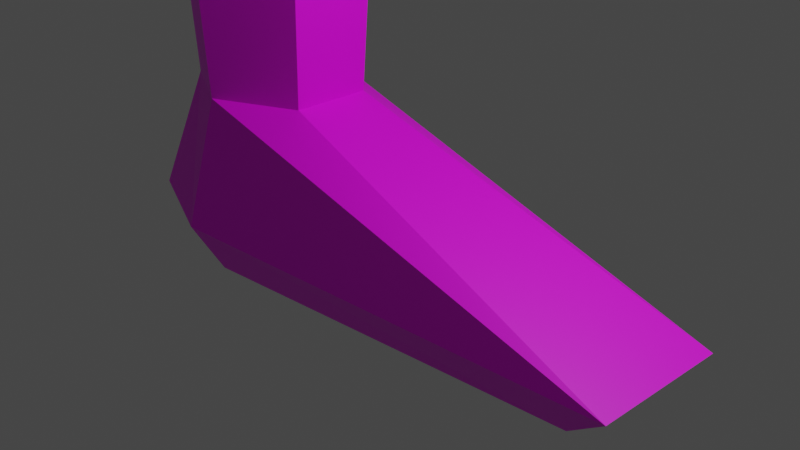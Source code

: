# Source: pezin.blend  (saved by Blender 2.80.75; exported with 4.5.12 LTS)
import bpy
from mathutils import Matrix  # noqa: F401  (used for matrix-valued properties, if any)

bpy.ops.wm.read_factory_settings(use_empty=True)
scene = bpy.context.scene
scene.name = 'Scene'

# ---- collections
col_collection = bpy.data.collections.new('Collection'); scene.collection.children.link(col_collection)

# ---- images (referenced by path relative to the original .blend; pixels are not part of the script)
import os
ASSET_DIR = os.environ.get("B2B_ASSET_DIR", "")  # directory of the original .blend (textures are referenced by path, not embedded)
HERE = os.path.dirname(os.path.abspath(__file__))  # packed textures are extracted next to this script under _unpacked/

def load_image(name, relpath, width, height, colorspace="sRGB"):
    """Load a texture the original file referenced (path relative to the .blend, or extracted next to this script)."""
    p = next((c for c in (os.path.join(HERE, relpath), os.path.join(ASSET_DIR, relpath)) if relpath and os.path.exists(c)), "")
    if p:
        img = bpy.data.images.load(p, check_existing=True)
        img.name = name
    else:  # same state as the original file: an image datablock whose file is absent (Cycles renders it pink)
        img = bpy.data.images.new(name, width, height)
        img.source = "FILE"
        img.filepath = "//" + (relpath or name)
    img.colorspace_settings.name = colorspace
    return img
img_material_001_base_color = load_image('Material.001 Base Color', 'mat1.png', 1024, 1024, 'sRGB')

# ---- materials (node trees are filled in below, after node groups)
mat_material_001 = bpy.data.materials.new('Material.001')
mat_material_001.use_transparent_shadow = False

# ---- material node trees
mat_material_001.use_nodes = True; mat_material_001.node_tree.nodes.clear()
_N = mat_material_001.node_tree.nodes; _L = mat_material_001.node_tree.links
n0 = _N.new('ShaderNodeOutputMaterial'); n0.name = 'Material Output'; n0.location = (300, 300)
n1 = _N.new('ShaderNodeBsdfPrincipled'); n1.name = 'Principled BSDF'; n1.location = (10, 300)
n1.distribution = 'GGX'
n1.subsurface_method = 'BURLEY'
n1.inputs[3].default_value = 1.45
n1.inputs[27].default_value = (0.0, 0.0, 0.0, 1.0)
n1.inputs[28].default_value = 1.0
n2 = _N.new('ShaderNodeTexImage'); n2.name = 'Image Texture'; n2.location = (-280, 275)
n2.image = img_material_001_base_color
_L.new(n1.outputs[0], n0.inputs[0])
_L.new(n2.outputs[0], n1.inputs[0])
n0.is_active_output = True

# ---- world
world_world = bpy.data.worlds.new('World'); scene.world = world_world
world_world.use_nodes = True; world_world.node_tree.nodes.clear()
_N = world_world.node_tree.nodes; _L = world_world.node_tree.links
n0 = _N.new('ShaderNodeOutputWorld'); n0.name = 'World Output'; n0.location = (300, 300)
n1 = _N.new('ShaderNodeBackground'); n1.name = 'Background'; n1.location = (10, 300)
n1.inputs[0].default_value = (0.05088, 0.05088, 0.05088, 1.0)
_L.new(n1.outputs[0], n0.inputs[0])
n0.is_active_output = True
world_world.color = (0.05088, 0.05088, 0.05088)
world_world.use_sun_shadow = False
world_world.sun_shadow_jitter_overblur = 0.0

# ---- cameras
cam_camera = bpy.data.cameras.new('Camera')
cam_camera.clip_end = 100.0
cam_camera.ortho_scale = 7.314

# ---- lights
light_light = bpy.data.lights.new('Light', 'POINT')
light_light.transmission_factor = 0.0
light_light.energy = 1000.0
light_light.shadow_soft_size = 0.1
light_light.shadow_maximum_resolution = 0.006
light_light.use_absolute_resolution = True

# ---- meshes
me_cube_002 = bpy.data.meshes.new('Cube.002')
me_cube_002.from_pydata([(-2.43, -0.6435, -1.0), (-2.741, -0.4425, 1.0), (2.599, -0.4374, -1.0), (-1.015, -0.4377, 1.0), (-2.43, -0.003064, -1.0), (-3.091, -0.772, -0.3478), (-2.741, -0.003064, 1.0), (2.599, -0.003064, -1.0), (-1.015, -0.003064, 1.0), (3.227, -0.772, -0.4344), (-1.922, -0.8716, -1.0), (-1.907, -0.8716, 1.0), (-1.899, -1.267, -0.3478), (3.227, -0.02429, -0.4344), (-3.091, -0.02429, -0.3478), (-2.43, 0.6435, -1.0), (-2.741, 0.4425, 1.0), (2.599, 0.4374, -1.0), (-1.015, 0.4377, 1.0), (-2.43, 0.003064, -1.0), (-3.091, 0.772, -0.3478), (-2.741, 0.003064, 1.0), (2.599, 0.003064, -1.0), (-1.015, 0.003064, 1.0), (3.227, 0.772, -0.4344), (-1.922, 0.8716, -1.0), (-1.907, 0.8716, 1.0), (-1.899, 1.267, -0.3478), (3.227, 0.02429, -0.4344), (-3.091, 0.02429, -0.3478), (-1.015, -0.003064, 1.0), (-1.015, -0.4377, 1.0), (-1.907, -0.8716, 1.0), (-2.741, -0.4425, 1.0), (-2.741, -0.003064, 1.0), (-1.015, 0.003064, 1.0), (-1.015, 0.4377, 1.0), (-1.907, 0.8716, 1.0), (-2.741, 0.4425, 1.0), (-2.741, 0.003064, 1.0), (-0.8834, -0.003528, 3.333), (-0.8834, -0.5039, 3.333), (-1.911, -1.003, 3.333), (-2.871, -0.5094, 3.333), (-2.871, -0.003528, 3.333), (-0.8834, 0.003528, 3.333), (-0.8834, 0.5039, 3.333), (-1.911, 1.003, 3.333), (-2.871, 0.5094, 3.333), (-2.871, 0.003528, 3.333)], [], [(13, 8, 3, 9), (12, 11, 1, 5), (10, 12, 5, 0), (2, 9, 12, 10), (9, 3, 11, 12), (7, 13, 9, 2), (0, 5, 14, 4), (5, 1, 6, 14), (4, 7, 2, 10, 0), (28, 24, 18, 23), (27, 20, 16, 26), (25, 15, 20, 27), (17, 25, 27, 24), (24, 27, 26, 18), (22, 17, 24, 28), (15, 19, 29, 20), (20, 29, 21, 16), (19, 15, 25, 17, 22), (14, 6, 21, 29), (4, 14, 29, 19), (4, 19, 22, 7), (7, 22, 28, 13), (13, 28, 23, 8), (1, 11, 32, 33), (35, 36, 46, 45), (3, 8, 30, 31), (21, 6, 34, 39), (16, 21, 39, 38), (8, 23, 35, 30), (18, 26, 37, 36), (6, 1, 33, 34), (11, 3, 31, 32), (26, 16, 38, 37), (23, 18, 36, 35), (41, 40, 45, 46, 47, 48, 49, 44, 43, 42), (33, 32, 42, 43), (39, 34, 44, 49), (37, 38, 48, 47), (34, 33, 43, 44), (30, 35, 45, 40), (38, 39, 49, 48), (32, 31, 41, 42), (31, 30, 40, 41), (36, 37, 47, 46)])
_uv = me_cube_002.uv_layers.new(name='UVMap')
_uv.uv.foreach_set('vector', [0.6581, 0.007679, 0.6607, 0.5196, 0.6085, 0.5196, 0.5684, 0.007679, 0.3744, 0.5861, 0.542, 0.5844, 0.562, 0.6852, 0.3975, 0.7284, 0.3205, 0.598, 0.3744, 0.5861, 0.3975, 0.7284, 0.3312, 0.659, 0.3401, 0.09022, 0.3871, 0.01076, 0.3744, 0.5861, 0.3205, 0.598, 0.3871, 0.01076, 0.562, 0.489, 0.542, 0.5844, 0.3744, 0.5861, 0.39, 0.83, 0.318, 0.8276, 0.318, 0.7418, 0.39, 0.7802, 0.9818, 0.5306, 0.9972, 0.5976, 0.9075, 0.5976, 0.9049, 0.5306, 0.9972, 0.5976, 0.9577, 0.7554, 0.9049, 0.7554, 0.9075, 0.5976, 0.04707, 0.1079, 0.1892, 0.663, 0.1608, 0.6638, 0.004615, 0.1655, 0.005172, 0.109, 0.664, 0.007679, 0.7537, 0.007679, 0.7136, 0.5196, 0.6614, 0.5196, 0.2082, 0.144, 0.1421, 0.01337, 0.2606, 0.01054, 0.3123, 0.1019, 0.1186, 0.1625, 0.08937, 0.1068, 0.1421, 0.01337, 0.2082, 0.144, 0.218, 0.6623, 0.1186, 0.1625, 0.2082, 0.144, 0.3123, 0.7134, 0.3123, 0.7134, 0.2082, 0.144, 0.3123, 0.1019, 0.3091, 0.2011, 0.39, 0.8307, 0.39, 0.8806, 0.318, 0.9189, 0.318, 0.8332, 0.8273, 0.5306, 0.9042, 0.5306, 0.9016, 0.5976, 0.8119, 0.5976, 0.8119, 0.5976, 0.9016, 0.5976, 0.9042, 0.7554, 0.8514, 0.7554, 0.04747, 0.1079, 0.08937, 0.1068, 0.1186, 0.1625, 0.218, 0.6623, 0.1896, 0.663, 0.9075, 0.5976, 0.9049, 0.7554, 0.9042, 0.7554, 0.9016, 0.5976, 0.9049, 0.5306, 0.9075, 0.5976, 0.9016, 0.5976, 0.9042, 0.5306, 0.04707, 0.1079, 0.04747, 0.1079, 0.1896, 0.663, 0.1892, 0.663, 0.39, 0.83, 0.39, 0.8307, 0.318, 0.8332, 0.318, 0.8276, 0.6581, 0.007679, 0.664, 0.007679, 0.6614, 0.5196, 0.6607, 0.5196, 0.0, 0.0, 0.0, 0.0, 0.0, 0.0, 0.0, 0.0, 0.06267, 0.728, 0.1149, 0.728, 0.1228, 0.996, 0.06273, 0.996, 0.0, 0.0, 0.0, 0.0, 0.0, 0.0, 0.0, 0.0, 0.0, 0.0, 0.0, 0.0, 0.0, 0.0, 0.0, 0.0, 0.0, 0.0, 0.0, 0.0, 0.0, 0.0, 0.0, 0.0, 0.0, 0.0, 0.0, 0.0, 0.0, 0.0, 0.0, 0.0, 0.0, 0.0, 0.0, 0.0, 0.0, 0.0, 0.0, 0.0, 0.0, 0.0, 0.0, 0.0, 0.0, 0.0, 0.0, 0.0, 0.0, 0.0, 0.0, 0.0, 0.0, 0.0, 0.0, 0.0, 0.0, 0.0, 0.0, 0.0, 0.0, 0.0, 0.0, 0.0, 0.0, 0.0, 0.0, 0.0, 0.0, 0.0, 0.0, 0.0, 0.9915, 0.3314, 0.9915, 0.3887, 0.9915, 0.3896, 0.9915, 0.4469, 0.8718, 0.5042, 0.76, 0.4476, 0.76, 0.3896, 0.76, 0.3887, 0.76, 0.3307, 0.8718, 0.2741, 0.8055, 0.7753, 0.6999, 0.7943, 0.684, 0.5533, 0.8055, 0.5314, 0.1872, 0.7279, 0.188, 0.7279, 0.188, 0.9927, 0.1872, 0.9927, 0.8966, 0.2387, 0.7911, 0.2633, 0.7601, 0.03233, 0.8816, 0.003941, 0.188, 0.7279, 0.2407, 0.7279, 0.2487, 0.9927, 0.188, 0.9927, 0.06194, 0.728, 0.06267, 0.728, 0.06273, 0.996, 0.06188, 0.996, 0.1345, 0.7279, 0.1872, 0.7279, 0.1872, 0.9927, 0.1264, 0.9927, 0.6999, 0.7943, 0.6002, 0.7751, 0.5691, 0.5312, 0.684, 0.5533, 0.009756, 0.728, 0.06194, 0.728, 0.06188, 0.996, 0.001815, 0.996, 0.9963, 0.2667, 0.8966, 0.2387, 0.8816, 0.003941, 0.9963, 0.03617])
me_cube_002.materials.append(mat_material_001)
me_cube_002.use_remesh_preserve_volume = False
me_cube_002.use_remesh_preserve_attributes = False
me_cube_002.use_mirror_vertex_groups = False
me_cube_002.update()

# ---- objects
ob_light = bpy.data.objects.new('Light', light_light)
ob_camera = bpy.data.objects.new('Camera', cam_camera)
ob_cube = bpy.data.objects.new('Cube', me_cube_002)

# ---- transforms, parenting, visibility, modifiers, constraints
ob_light.location = (4.076, 1.005, 5.904)
ob_light.rotation_euler = (0.6503, 0.05522, 1.866)
ob_light.lock_rotations_4d = False
ob_light.empty_display_type = 'ARROWS'
ob_light.color = (0.0, 0.0, 0.0, 0.0)
ob_light.lineart.crease_threshold = 0.0
ob_camera.location = (7.359, -6.926, 4.958)
ob_camera.rotation_euler = (1.109, 0.0, 0.8149)
ob_camera.lock_rotations_4d = False
ob_camera.empty_display_type = 'ARROWS'
ob_camera.color = (0.0, 0.0, 0.0, 0.0)
ob_camera.display_type = 'WIRE'
ob_camera.lineart.crease_threshold = 0.0
ob_cube.location = (0.0, 0.0, 0.0)
ob_cube.lineart.crease_threshold = 0.0

# ---- collection membership
col_collection.objects.link(ob_light)
col_collection.objects.link(ob_camera)
col_collection.objects.link(ob_cube)

# ---- scene / render settings (as saved in the file)
scene.camera = ob_camera
scene.frame_start = 1; scene.frame_end = 250; scene.frame_set(1)
scene.render.engine = 'BLENDER_EEVEE_NEXT'
scene.cycles.use_denoising = False
scene.cycles.samples = 128
scene.cycles.sampling_pattern = 'TABULATED_SOBOL'
scene.cycles.use_adaptive_sampling = False
scene.cycles.use_light_tree = False
scene.view_settings.view_transform = 'Filmic'
bpy.context.view_layer.update()
